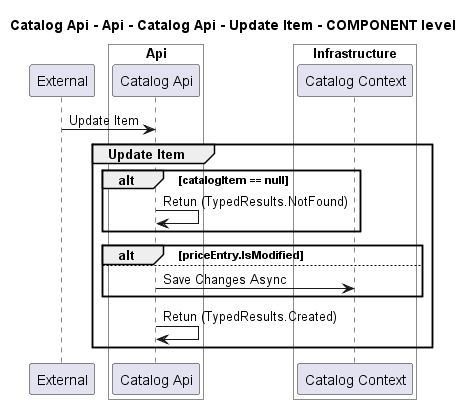

The diagram above was rendered by PlantUML. Its source (embedded in the PNG):
@startuml
!pragma layout smetana

title Catalog Api - Api - Catalog Api - Update Item - COMPONENT level

participant "External" as C4InterFlow.SoftwareSystems.ExternalSystem

box "Catalog Api" #White
    
box "Api" #White
    participant "Catalog Api" as dotnet.eShop.Architecture.SoftwareSystems.CatalogApi.Containers.Api.Components.CatalogApi
end box

    
box "Infrastructure" #White
    participant "Catalog Context" as dotnet.eShop.Architecture.SoftwareSystems.CatalogApi.Containers.Infrastructure.Components.CatalogContext
end box

end box


C4InterFlow.SoftwareSystems.ExternalSystem -> dotnet.eShop.Architecture.SoftwareSystems.CatalogApi.Containers.Api.Components.CatalogApi : Update Item
group Update Item
alt catalogItem == null
dotnet.eShop.Architecture.SoftwareSystems.CatalogApi.Containers.Api.Components.CatalogApi -> dotnet.eShop.Architecture.SoftwareSystems.CatalogApi.Containers.Api.Components.CatalogApi : Retun (TypedResults.NotFound)
end
alt priceEntry.IsModified
else 
dotnet.eShop.Architecture.SoftwareSystems.CatalogApi.Containers.Api.Components.CatalogApi -> dotnet.eShop.Architecture.SoftwareSystems.CatalogApi.Containers.Infrastructure.Components.CatalogContext : Save Changes Async
end
dotnet.eShop.Architecture.SoftwareSystems.CatalogApi.Containers.Api.Components.CatalogApi -> dotnet.eShop.Architecture.SoftwareSystems.CatalogApi.Containers.Api.Components.CatalogApi : Retun (TypedResults.Created)
end


@enduml